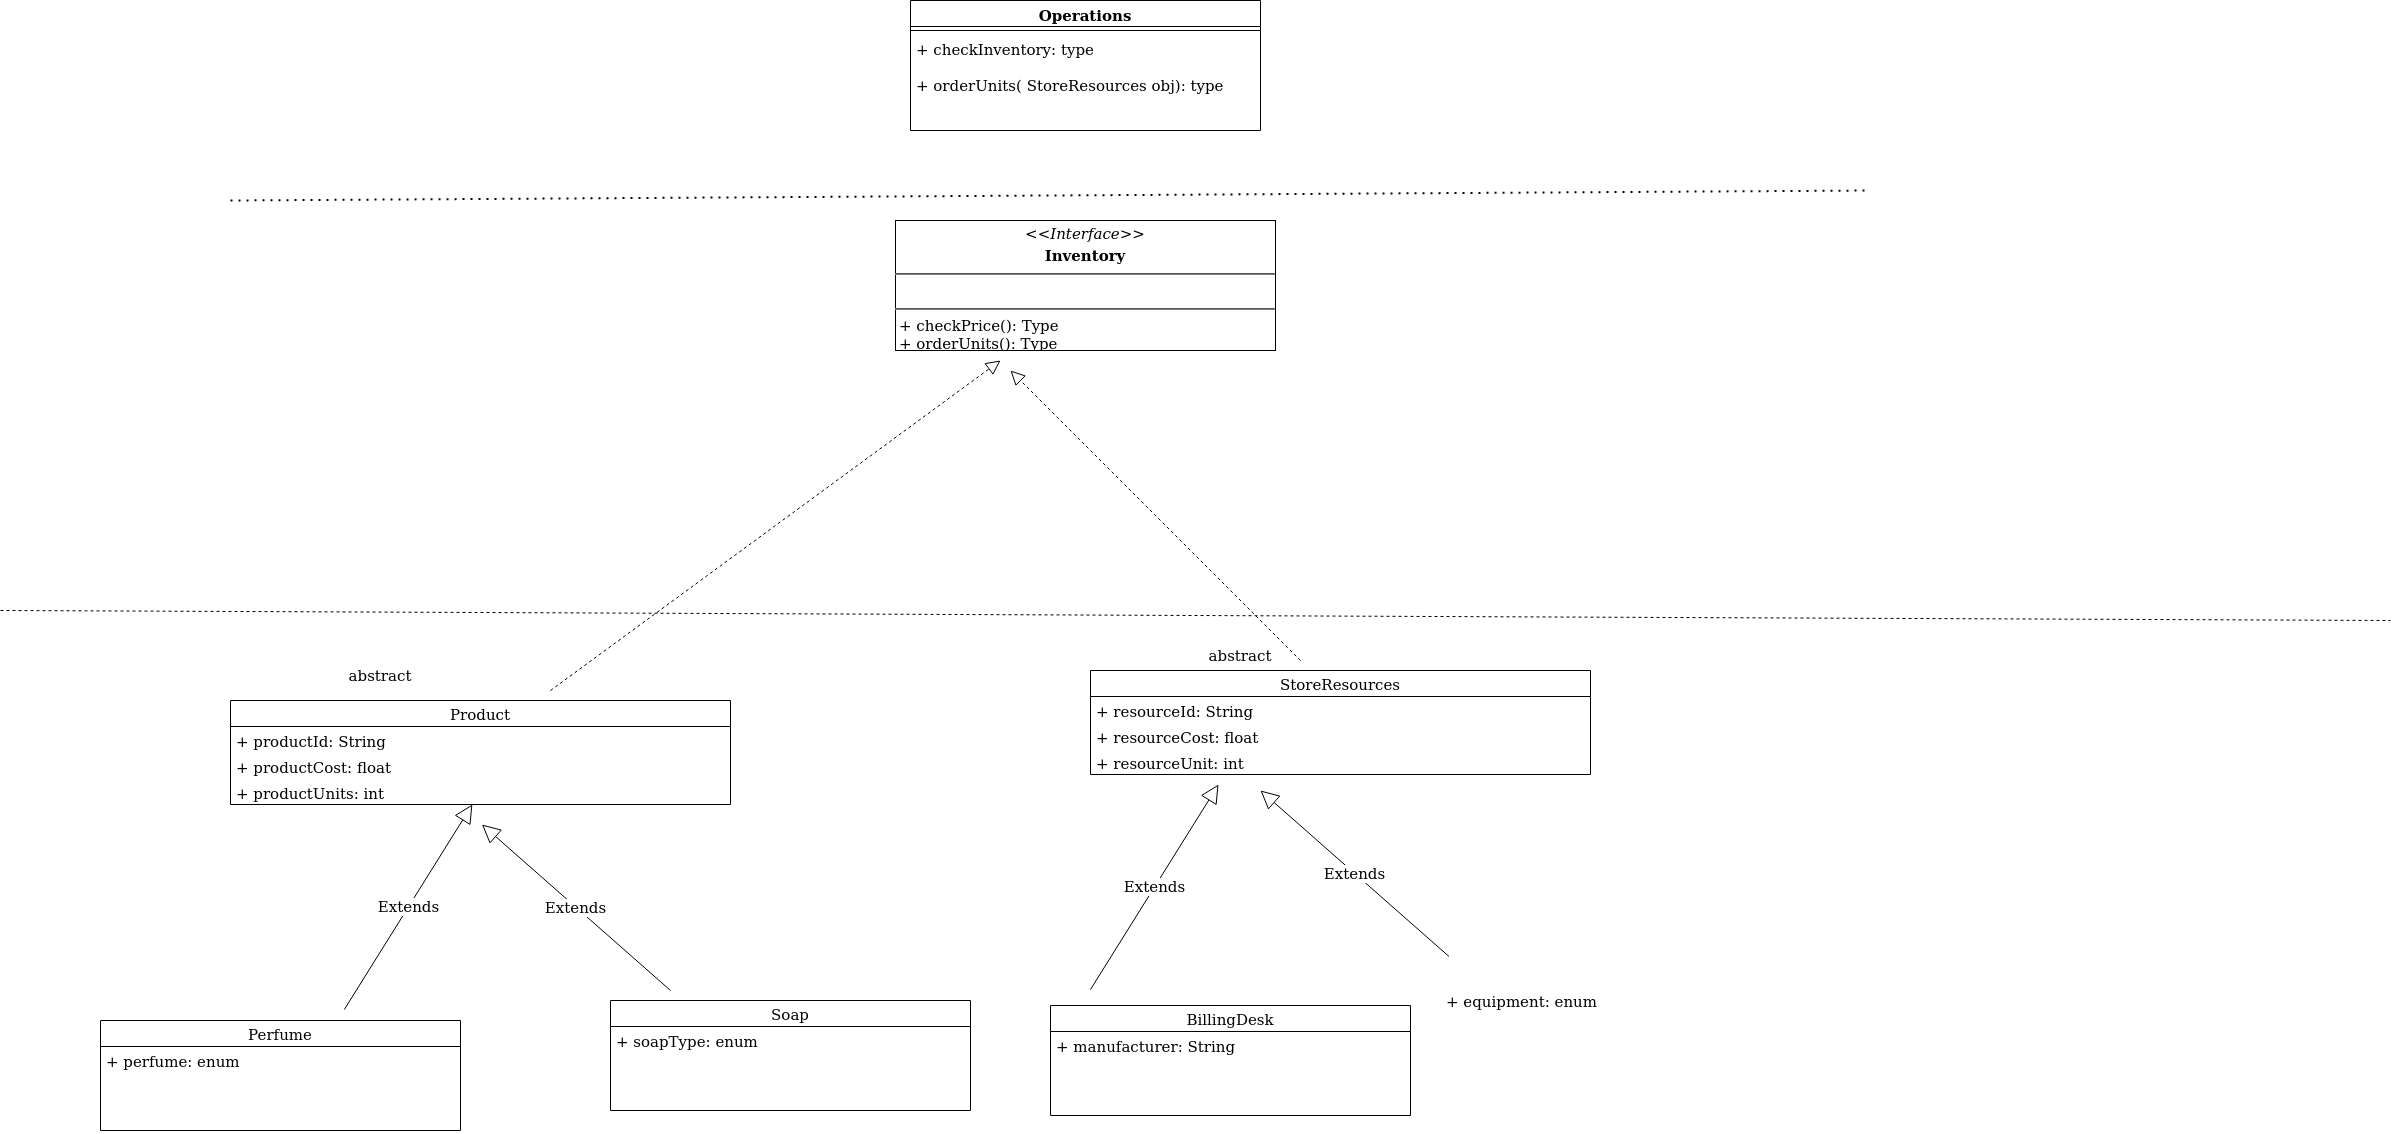

The diagram above was exported from draw.io. Its source (the exported page's mxGraphModel, read from the mxfile embedded in the PNG):
<mxGraphModel dx="2496" dy="-194" grid="1" gridSize="10" guides="1" tooltips="1" connect="1" arrows="1" fold="1" page="1" pageScale="1" pageWidth="850" pageHeight="1100" math="0" shadow="0">
  <root>
    <mxCell id="0" />
    <mxCell id="1" parent="0" />
    <mxCell id="HdQVc8j50H8j7k2yUsgh-1" value="Product" style="swimlane;fontStyle=0;childLayout=stackLayout;horizontal=1;startSize=26;fillColor=none;horizontalStack=0;resizeParent=1;resizeParentMax=0;resizeLast=0;collapsible=1;marginBottom=0;fontSize=15;" vertex="1" parent="1">
      <mxGeometry x="200" y="2100" width="500" height="104" as="geometry" />
    </mxCell>
    <mxCell id="HdQVc8j50H8j7k2yUsgh-2" value="+ productId: String" style="text;strokeColor=none;fillColor=none;align=left;verticalAlign=top;spacingLeft=4;spacingRight=4;overflow=hidden;rotatable=0;points=[[0,0.5],[1,0.5]];portConstraint=eastwest;fontSize=15;" vertex="1" parent="HdQVc8j50H8j7k2yUsgh-1">
      <mxGeometry y="26" width="500" height="26" as="geometry" />
    </mxCell>
    <mxCell id="HdQVc8j50H8j7k2yUsgh-3" value="+ productCost: float" style="text;strokeColor=none;fillColor=none;align=left;verticalAlign=top;spacingLeft=4;spacingRight=4;overflow=hidden;rotatable=0;points=[[0,0.5],[1,0.5]];portConstraint=eastwest;fontSize=15;" vertex="1" parent="HdQVc8j50H8j7k2yUsgh-1">
      <mxGeometry y="52" width="500" height="26" as="geometry" />
    </mxCell>
    <mxCell id="HdQVc8j50H8j7k2yUsgh-4" value="+ productUnits: int" style="text;strokeColor=none;fillColor=none;align=left;verticalAlign=top;spacingLeft=4;spacingRight=4;overflow=hidden;rotatable=0;points=[[0,0.5],[1,0.5]];portConstraint=eastwest;fontSize=15;" vertex="1" parent="HdQVc8j50H8j7k2yUsgh-1">
      <mxGeometry y="78" width="500" height="26" as="geometry" />
    </mxCell>
    <mxCell id="HdQVc8j50H8j7k2yUsgh-5" value="Soap" style="swimlane;fontStyle=0;childLayout=stackLayout;horizontal=1;startSize=26;fillColor=none;horizontalStack=0;resizeParent=1;resizeParentMax=0;resizeLast=0;collapsible=1;marginBottom=0;fontSize=15;" vertex="1" parent="1">
      <mxGeometry x="580" y="2400" width="360" height="110" as="geometry" />
    </mxCell>
    <mxCell id="HdQVc8j50H8j7k2yUsgh-6" value="+ soapType: enum" style="text;strokeColor=none;fillColor=none;align=left;verticalAlign=top;spacingLeft=4;spacingRight=4;overflow=hidden;rotatable=0;points=[[0,0.5],[1,0.5]];portConstraint=eastwest;fontSize=15;" vertex="1" parent="HdQVc8j50H8j7k2yUsgh-5">
      <mxGeometry y="26" width="360" height="84" as="geometry" />
    </mxCell>
    <mxCell id="HdQVc8j50H8j7k2yUsgh-7" value="Extends" style="endArrow=block;endSize=16;endFill=0;html=1;rounded=0;fontSize=15;exitX=0.844;exitY=-0.009;exitDx=0;exitDy=0;exitPerimeter=0;" edge="1" parent="1" target="HdQVc8j50H8j7k2yUsgh-4">
      <mxGeometry width="160" relative="1" as="geometry">
        <mxPoint x="313.84000000000015" y="2409.01" as="sourcePoint" />
        <mxPoint x="580" y="2340" as="targetPoint" />
      </mxGeometry>
    </mxCell>
    <mxCell id="HdQVc8j50H8j7k2yUsgh-8" value="Extends" style="endArrow=block;endSize=16;endFill=0;html=1;rounded=0;fontSize=15;" edge="1" parent="1">
      <mxGeometry width="160" relative="1" as="geometry">
        <mxPoint x="640" y="2390" as="sourcePoint" />
        <mxPoint x="451.4904091149465" y="2224" as="targetPoint" />
      </mxGeometry>
    </mxCell>
    <mxCell id="HdQVc8j50H8j7k2yUsgh-9" value="Extends" style="endArrow=block;endSize=16;endFill=0;html=1;rounded=0;fontSize=15;exitX=0.844;exitY=-0.009;exitDx=0;exitDy=0;exitPerimeter=0;" edge="1" parent="1">
      <mxGeometry width="160" relative="1" as="geometry">
        <mxPoint x="1060" y="2389.01" as="sourcePoint" />
        <mxPoint x="1188.0407394156232" y="2184" as="targetPoint" />
      </mxGeometry>
    </mxCell>
    <mxCell id="HdQVc8j50H8j7k2yUsgh-10" value="Extends" style="endArrow=block;endSize=16;endFill=0;html=1;rounded=0;fontSize=15;" edge="1" parent="1">
      <mxGeometry width="160" relative="1" as="geometry">
        <mxPoint x="1418.5100000000002" y="2356" as="sourcePoint" />
        <mxPoint x="1230.0004091149467" y="2190" as="targetPoint" />
      </mxGeometry>
    </mxCell>
    <mxCell id="HdQVc8j50H8j7k2yUsgh-11" value="BillingDesk" style="swimlane;fontStyle=0;childLayout=stackLayout;horizontal=1;startSize=26;fillColor=none;horizontalStack=0;resizeParent=1;resizeParentMax=0;resizeLast=0;collapsible=1;marginBottom=0;fontSize=15;" vertex="1" parent="1">
      <mxGeometry x="1020" y="2405" width="360" height="110" as="geometry" />
    </mxCell>
    <mxCell id="HdQVc8j50H8j7k2yUsgh-12" value="+ manufacturer: String" style="text;strokeColor=none;fillColor=none;align=left;verticalAlign=top;spacingLeft=4;spacingRight=4;overflow=hidden;rotatable=0;points=[[0,0.5],[1,0.5]];portConstraint=eastwest;fontSize=15;" vertex="1" parent="HdQVc8j50H8j7k2yUsgh-11">
      <mxGeometry y="26" width="360" height="84" as="geometry" />
    </mxCell>
    <mxCell id="HdQVc8j50H8j7k2yUsgh-13" value="+ equipment: enum" style="text;strokeColor=none;fillColor=none;align=left;verticalAlign=top;spacingLeft=4;spacingRight=4;overflow=hidden;rotatable=0;points=[[0,0.5],[1,0.5]];portConstraint=eastwest;fontSize=15;" vertex="1" parent="1">
      <mxGeometry x="1410" y="2386" width="360" height="84" as="geometry" />
    </mxCell>
    <mxCell id="HdQVc8j50H8j7k2yUsgh-14" value="Operations" style="swimlane;fontStyle=1;align=center;verticalAlign=top;childLayout=stackLayout;horizontal=1;startSize=26;horizontalStack=0;resizeParent=1;resizeParentMax=0;resizeLast=0;collapsible=1;marginBottom=0;fontSize=15;" vertex="1" parent="1">
      <mxGeometry x="880" y="1400" width="350" height="130" as="geometry" />
    </mxCell>
    <mxCell id="HdQVc8j50H8j7k2yUsgh-15" value="" style="line;strokeWidth=1;fillColor=none;align=left;verticalAlign=middle;spacingTop=-1;spacingLeft=3;spacingRight=3;rotatable=0;labelPosition=right;points=[];portConstraint=eastwest;fontSize=15;" vertex="1" parent="HdQVc8j50H8j7k2yUsgh-14">
      <mxGeometry y="26" width="350" height="8" as="geometry" />
    </mxCell>
    <mxCell id="HdQVc8j50H8j7k2yUsgh-16" value="+ checkInventory: type" style="text;strokeColor=none;fillColor=none;align=left;verticalAlign=top;spacingLeft=4;spacingRight=4;overflow=hidden;rotatable=0;points=[[0,0.5],[1,0.5]];portConstraint=eastwest;fontSize=15;" vertex="1" parent="HdQVc8j50H8j7k2yUsgh-14">
      <mxGeometry y="34" width="350" height="96" as="geometry" />
    </mxCell>
    <mxCell id="HdQVc8j50H8j7k2yUsgh-17" value="+ orderUnits( StoreResources obj): type" style="text;strokeColor=none;fillColor=none;align=left;verticalAlign=top;spacingLeft=4;spacingRight=4;overflow=hidden;rotatable=0;points=[[0,0.5],[1,0.5]];portConstraint=eastwest;fontSize=15;" vertex="1" parent="1">
      <mxGeometry x="880" y="1470" width="350" height="26" as="geometry" />
    </mxCell>
    <mxCell id="HdQVc8j50H8j7k2yUsgh-18" value="abstract" style="text;html=1;strokeColor=none;fillColor=none;align=center;verticalAlign=middle;whiteSpace=wrap;rounded=0;fontSize=15;" vertex="1" parent="1">
      <mxGeometry x="320" y="2060" width="60" height="30" as="geometry" />
    </mxCell>
    <mxCell id="HdQVc8j50H8j7k2yUsgh-19" value="abstract" style="text;html=1;strokeColor=none;fillColor=none;align=center;verticalAlign=middle;whiteSpace=wrap;rounded=0;fontSize=15;" vertex="1" parent="1">
      <mxGeometry x="1180" y="2040" width="60" height="30" as="geometry" />
    </mxCell>
    <mxCell id="HdQVc8j50H8j7k2yUsgh-20" value="&lt;p style=&quot;margin: 4px 0px 0px; text-align: center; font-size: 15px;&quot;&gt;&lt;i style=&quot;font-size: 15px;&quot;&gt;&amp;lt;&amp;lt;Interface&amp;gt;&amp;gt;&lt;/i&gt;&lt;b style=&quot;font-size: 15px;&quot;&gt;&lt;br style=&quot;font-size: 15px;&quot;&gt;&lt;/b&gt;&lt;/p&gt;&lt;p style=&quot;margin: 4px 0px 0px; text-align: center; font-size: 15px;&quot;&gt;&lt;b style=&quot;font-size: 15px;&quot;&gt;Inventory&lt;/b&gt;&lt;br style=&quot;font-size: 15px;&quot;&gt;&lt;b style=&quot;font-size: 15px;&quot;&gt;&lt;/b&gt;&lt;/p&gt;&lt;hr style=&quot;font-size: 15px;&quot;&gt;&lt;p style=&quot;margin: 0px 0px 0px 4px; font-size: 15px;&quot;&gt;&lt;br style=&quot;font-size: 15px;&quot;&gt;&lt;/p&gt;&lt;hr style=&quot;font-size: 15px;&quot;&gt;&lt;p style=&quot;margin: 0px 0px 0px 4px; font-size: 15px;&quot;&gt;+ checkPrice(): Type&lt;br style=&quot;font-size: 15px;&quot;&gt;+ orderUnits(): Type&lt;/p&gt;" style="verticalAlign=top;align=left;overflow=fill;fontSize=15;fontFamily=Helvetica;html=1;" vertex="1" parent="1">
      <mxGeometry x="865" y="1620" width="380" height="130" as="geometry" />
    </mxCell>
    <mxCell id="HdQVc8j50H8j7k2yUsgh-22" value="" style="endArrow=none;dashed=1;html=1;rounded=0;fontSize=15;" edge="1" parent="1">
      <mxGeometry width="50" height="50" relative="1" as="geometry">
        <mxPoint x="-30" y="2010" as="sourcePoint" />
        <mxPoint x="2360" y="2020" as="targetPoint" />
      </mxGeometry>
    </mxCell>
    <mxCell id="HdQVc8j50H8j7k2yUsgh-23" value="" style="endArrow=block;dashed=1;endFill=0;endSize=12;html=1;rounded=0;fontSize=15;" edge="1" parent="1">
      <mxGeometry width="160" relative="1" as="geometry">
        <mxPoint x="520" y="2090" as="sourcePoint" />
        <mxPoint x="970" y="1760" as="targetPoint" />
      </mxGeometry>
    </mxCell>
    <mxCell id="HdQVc8j50H8j7k2yUsgh-24" value="" style="endArrow=block;dashed=1;endFill=0;endSize=12;html=1;rounded=0;fontSize=15;" edge="1" parent="1">
      <mxGeometry width="160" relative="1" as="geometry">
        <mxPoint x="1270" y="2060" as="sourcePoint" />
        <mxPoint x="980" y="1770" as="targetPoint" />
      </mxGeometry>
    </mxCell>
    <mxCell id="HdQVc8j50H8j7k2yUsgh-25" value="" style="endArrow=none;dashed=1;html=1;dashPattern=1 3;strokeWidth=2;rounded=0;fontSize=15;" edge="1" parent="1">
      <mxGeometry width="50" height="50" relative="1" as="geometry">
        <mxPoint x="200" y="1600" as="sourcePoint" />
        <mxPoint x="1840" y="1590" as="targetPoint" />
      </mxGeometry>
    </mxCell>
    <mxCell id="HdQVc8j50H8j7k2yUsgh-26" value="Perfume" style="swimlane;fontStyle=0;childLayout=stackLayout;horizontal=1;startSize=26;fillColor=none;horizontalStack=0;resizeParent=1;resizeParentMax=0;resizeLast=0;collapsible=1;marginBottom=0;fontSize=15;" vertex="1" parent="1">
      <mxGeometry x="70" y="2420" width="360" height="110" as="geometry" />
    </mxCell>
    <mxCell id="HdQVc8j50H8j7k2yUsgh-27" value="+ perfume: enum" style="text;strokeColor=none;fillColor=none;align=left;verticalAlign=top;spacingLeft=4;spacingRight=4;overflow=hidden;rotatable=0;points=[[0,0.5],[1,0.5]];portConstraint=eastwest;fontSize=15;" vertex="1" parent="HdQVc8j50H8j7k2yUsgh-26">
      <mxGeometry y="26" width="360" height="84" as="geometry" />
    </mxCell>
    <mxCell id="HdQVc8j50H8j7k2yUsgh-28" value="StoreResources" style="swimlane;fontStyle=0;childLayout=stackLayout;horizontal=1;startSize=26;fillColor=none;horizontalStack=0;resizeParent=1;resizeParentMax=0;resizeLast=0;collapsible=1;marginBottom=0;fontSize=15;" vertex="1" parent="1">
      <mxGeometry x="1060" y="2070" width="500" height="104" as="geometry" />
    </mxCell>
    <mxCell id="HdQVc8j50H8j7k2yUsgh-29" value="+ resourceId: String" style="text;strokeColor=none;fillColor=none;align=left;verticalAlign=top;spacingLeft=4;spacingRight=4;overflow=hidden;rotatable=0;points=[[0,0.5],[1,0.5]];portConstraint=eastwest;fontSize=15;" vertex="1" parent="HdQVc8j50H8j7k2yUsgh-28">
      <mxGeometry y="26" width="500" height="26" as="geometry" />
    </mxCell>
    <mxCell id="HdQVc8j50H8j7k2yUsgh-30" value="+ resourceCost: float" style="text;strokeColor=none;fillColor=none;align=left;verticalAlign=top;spacingLeft=4;spacingRight=4;overflow=hidden;rotatable=0;points=[[0,0.5],[1,0.5]];portConstraint=eastwest;fontSize=15;" vertex="1" parent="HdQVc8j50H8j7k2yUsgh-28">
      <mxGeometry y="52" width="500" height="26" as="geometry" />
    </mxCell>
    <mxCell id="HdQVc8j50H8j7k2yUsgh-31" value="+ resourceUnit: int" style="text;strokeColor=none;fillColor=none;align=left;verticalAlign=top;spacingLeft=4;spacingRight=4;overflow=hidden;rotatable=0;points=[[0,0.5],[1,0.5]];portConstraint=eastwest;fontSize=15;" vertex="1" parent="HdQVc8j50H8j7k2yUsgh-28">
      <mxGeometry y="78" width="500" height="26" as="geometry" />
    </mxCell>
  </root>
</mxGraphModel>